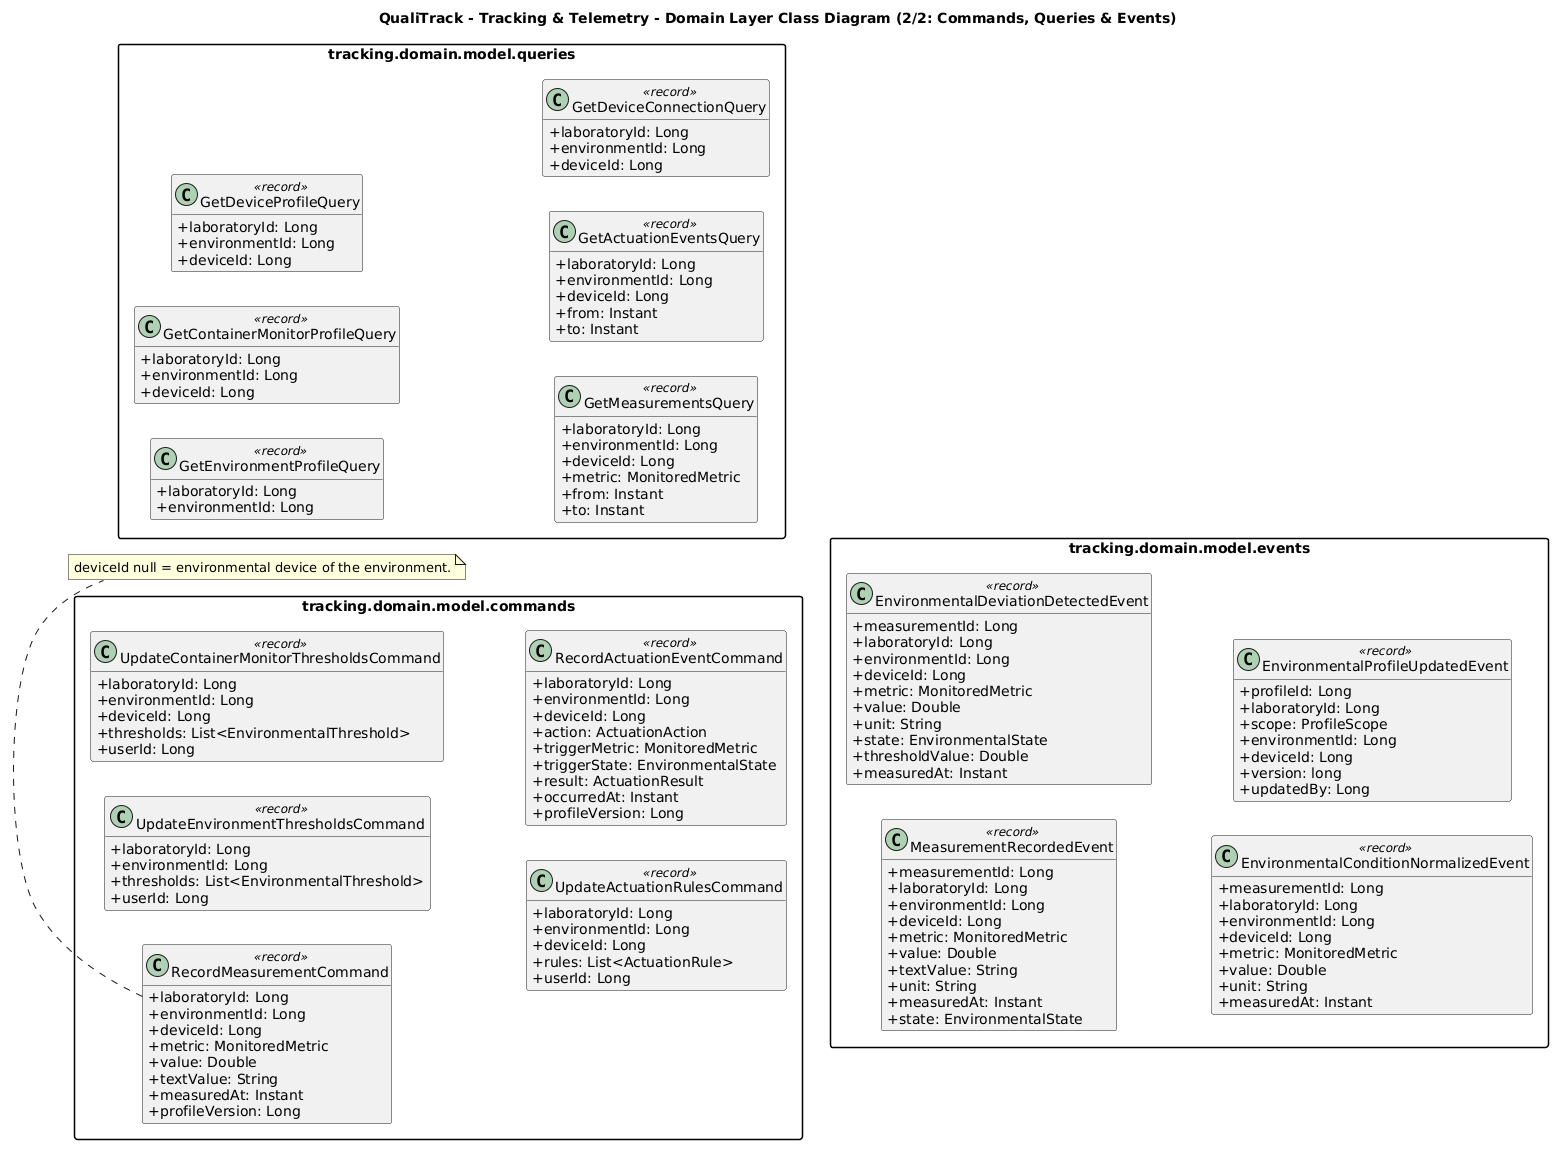

The diagram above was rendered by PlantUML. Its source (embedded in the PNG):
@startuml
title QualiTrack - Tracking & Telemetry - Domain Layer Class Diagram (2/2: Commands, Queries & Events)
skinparam packageStyle rectangle
skinparam shadowing false
skinparam classAttributeIconSize 0
left to right direction
hide empty members
set separator none

package "tracking.domain.model.commands" {
  class UpdateEnvironmentThresholdsCommand <<record>> {
    + laboratoryId: Long
    + environmentId: Long
    + thresholds: List<EnvironmentalThreshold>
    + userId: Long
  }

  class UpdateContainerMonitorThresholdsCommand <<record>> {
    + laboratoryId: Long
    + environmentId: Long
    + deviceId: Long
    + thresholds: List<EnvironmentalThreshold>
    + userId: Long
  }

  class UpdateActuationRulesCommand <<record>> {
    + laboratoryId: Long
    + environmentId: Long
    + deviceId: Long
    + rules: List<ActuationRule>
    + userId: Long
  }

  class RecordMeasurementCommand <<record>> {
    + laboratoryId: Long
    + environmentId: Long
    + deviceId: Long
    + metric: MonitoredMetric
    + value: Double
    + textValue: String
    + measuredAt: Instant
    + profileVersion: Long
  }

  class RecordActuationEventCommand <<record>> {
    + laboratoryId: Long
    + environmentId: Long
    + deviceId: Long
    + action: ActuationAction
    + triggerMetric: MonitoredMetric
    + triggerState: EnvironmentalState
    + result: ActuationResult
    + occurredAt: Instant
    + profileVersion: Long
  }
}

package "tracking.domain.model.queries" {
  class GetEnvironmentProfileQuery <<record>> {
    + laboratoryId: Long
    + environmentId: Long
  }

  class GetContainerMonitorProfileQuery <<record>> {
    + laboratoryId: Long
    + environmentId: Long
    + deviceId: Long
  }

  class GetDeviceProfileQuery <<record>> {
    + laboratoryId: Long
    + environmentId: Long
    + deviceId: Long
  }

  class GetMeasurementsQuery <<record>> {
    + laboratoryId: Long
    + environmentId: Long
    + deviceId: Long
    + metric: MonitoredMetric
    + from: Instant
    + to: Instant
  }

  class GetActuationEventsQuery <<record>> {
    + laboratoryId: Long
    + environmentId: Long
    + deviceId: Long
    + from: Instant
    + to: Instant
  }

  class GetDeviceConnectionQuery <<record>> {
    + laboratoryId: Long
    + environmentId: Long
    + deviceId: Long
  }
}

package "tracking.domain.model.events" {
  class MeasurementRecordedEvent <<record>> {
    + measurementId: Long
    + laboratoryId: Long
    + environmentId: Long
    + deviceId: Long
    + metric: MonitoredMetric
    + value: Double
    + textValue: String
    + unit: String
    + measuredAt: Instant
    + state: EnvironmentalState
  }

  class EnvironmentalDeviationDetectedEvent <<record>> {
    + measurementId: Long
    + laboratoryId: Long
    + environmentId: Long
    + deviceId: Long
    + metric: MonitoredMetric
    + value: Double
    + unit: String
    + state: EnvironmentalState
    + thresholdValue: Double
    + measuredAt: Instant
  }

  class EnvironmentalConditionNormalizedEvent <<record>> {
    + measurementId: Long
    + laboratoryId: Long
    + environmentId: Long
    + deviceId: Long
    + metric: MonitoredMetric
    + value: Double
    + unit: String
    + measuredAt: Instant
  }

  class EnvironmentalProfileUpdatedEvent <<record>> {
    + profileId: Long
    + laboratoryId: Long
    + scope: ProfileScope
    + environmentId: Long
    + deviceId: Long
    + version: long
    + updatedBy: Long
  }
}
note bottom of RecordMeasurementCommand
  deviceId null = environmental device of the environment.
end note
@enduml